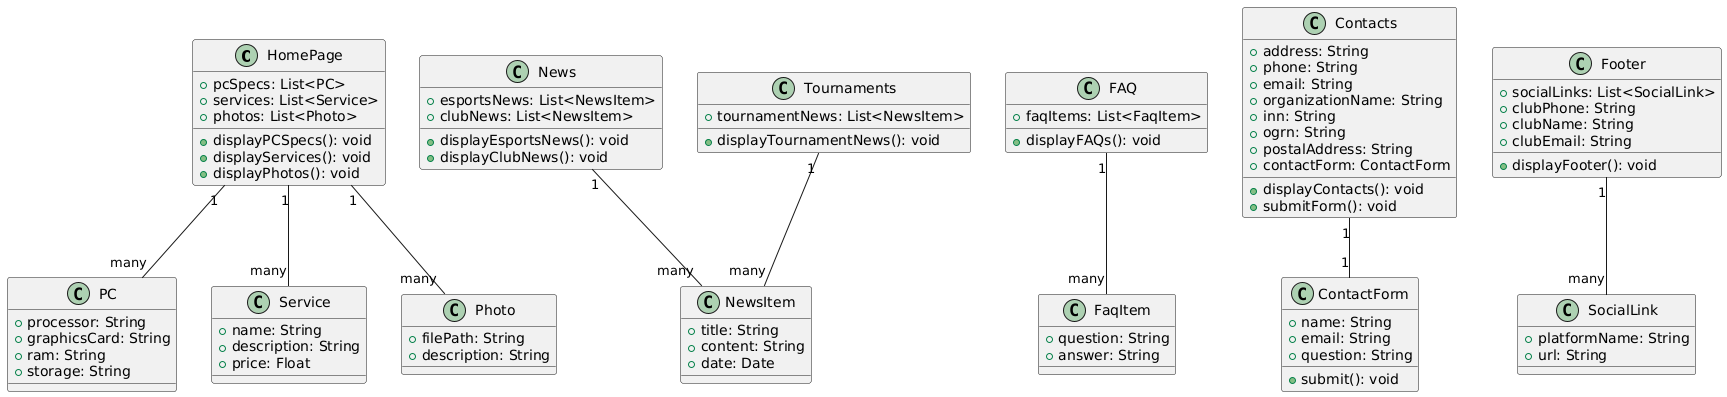

The diagram above was rendered by PlantUML. Its source (embedded in the PNG):
@startuml
class HomePage {
    +pcSpecs: List<PC>
    +services: List<Service>
    +photos: List<Photo>
    +displayPCSpecs(): void
    +displayServices(): void
    +displayPhotos(): void
}

class News {
    +esportsNews: List<NewsItem>
    +clubNews: List<NewsItem>
    +displayEsportsNews(): void
    +displayClubNews(): void
}

class Tournaments {
    +tournamentNews: List<NewsItem>
    +displayTournamentNews(): void
}

class FAQ {
    +faqItems: List<FaqItem>
    +displayFAQs(): void
}

class Contacts {
    +address: String
    +phone: String
    +email: String
    +organizationName: String
    +inn: String
    +ogrn: String
    +postalAddress: String
    +contactForm: ContactForm
    +displayContacts(): void
    +submitForm(): void
}

class Footer {
    +socialLinks: List<SocialLink>
    +clubPhone: String
    +clubName: String
    +clubEmail: String
    +displayFooter(): void
}

class PC {
    +processor: String
    +graphicsCard: String
    +ram: String
    +storage: String
}

class Service {
    +name: String
    +description: String
    +price: Float
}

class Photo {
    +filePath: String
    +description: String
}

class NewsItem {
    +title: String
    +content: String
    +date: Date
}

class FaqItem {
    +question: String
    +answer: String
}

class ContactForm {
    +name: String
    +email: String
    +question: String
    +submit(): void
}

class SocialLink {
    +platformName: String
    +url: String
}

HomePage "1" -- "many" PC
HomePage "1" -- "many" Service
HomePage "1" -- "many" Photo
News "1" -- "many" NewsItem
Tournaments "1" -- "many" NewsItem
FAQ "1" -- "many" FaqItem
Contacts "1" -- "1" ContactForm
Footer "1" -- "many" SocialLink
@enduml